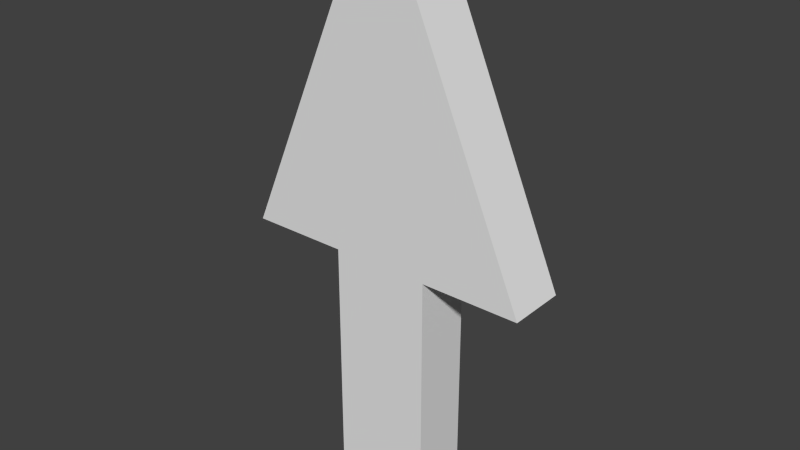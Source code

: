 # Source: arrow.blend  (saved by Blender 2.76.0; exported with 4.5.12 LTS)
import bpy
from mathutils import Matrix  # noqa: F401  (used for matrix-valued properties, if any)

bpy.ops.wm.read_factory_settings(use_empty=True)
scene = bpy.context.scene
scene.name = 'Scene'

# ---- collections
col_collection_1 = bpy.data.collections.new('Collection 1'); scene.collection.children.link(col_collection_1)

# ---- materials (node trees are filled in below, after node groups)
mat_material = bpy.data.materials.new('Material')
mat_material.alpha_threshold = 0.0
mat_material.use_transparent_shadow = False
mat_material.roughness = 0.5
mat_material.line_color = (0.0, 0.0, 0.0, 1.0)

# ---- material node trees

# ---- world
world_world = bpy.data.worlds.new('World'); scene.world = world_world
world_world.color = (0.05088, 0.05088, 0.05088)
world_world.use_sun_shadow = False
world_world.sun_shadow_jitter_overblur = 0.0
world_world.cycles.sampling_method = 'MANUAL'
world_world.cycles.sample_map_resolution = 256

# ---- meshes
me_cube = bpy.data.meshes.new('Cube')
me_cube.from_pydata([(1.0, -0.1956, 0.02187), (-1.0, -0.1956, 0.02187), (-1.0, 0.1956, 0.02187), (1.0, 0.1956, 0.02187), (0.1339, -0.1956, 2.022), (-0.1339, -0.1956, 2.022), (-0.1339, 0.1956, 2.022), (0.1339, 0.1956, 2.022), (0.3333, -0.1956, 0.02187), (-0.3333, -0.1956, 0.02187), (-0.3333, 0.1956, 0.02187), (0.3333, 0.1956, 0.02187), (0.04464, -0.1956, 2.022), (-0.04464, -0.1956, 2.022), (-0.04464, 0.1956, 2.022), (0.04464, 0.1956, 2.022), (0.3333, -0.1956, -1.575), (-0.3333, -0.1956, -1.575), (-0.3333, 0.1956, -1.575), (0.3333, 0.1956, -1.575)], [], [(9, 1, 2, 10), (13, 14, 6, 5), (9, 13, 5, 1), (1, 5, 6, 2), (11, 15, 7, 3), (4, 0, 3, 7), (2, 6, 14, 10), (10, 14, 15, 11), (0, 4, 12, 8), (8, 12, 13, 9), (4, 7, 15, 12), (12, 15, 14, 13), (0, 8, 11, 3), (10, 11, 19, 18), (16, 17, 18, 19), (11, 8, 16, 19), (8, 9, 17, 16), (9, 10, 18, 17)])
me_cube.materials.append(mat_material)
me_cube.use_remesh_preserve_volume = False
me_cube.use_remesh_preserve_attributes = False
me_cube.use_mirror_vertex_groups = False
me_cube.update()

# ---- objects
ob_cube = bpy.data.objects.new('Cube', me_cube)

# ---- transforms, parenting, visibility, modifiers, constraints
ob_cube.location = (0.0, 0.0, 0.0)
ob_cube.lock_rotations_4d = False
ob_cube.empty_display_type = 'ARROWS'
ob_cube.lineart.crease_threshold = 0.0

# ---- collection membership
col_collection_1.objects.link(ob_cube)

# ---- scene / render settings (as saved in the file)
scene.frame_start = 1; scene.frame_end = 250; scene.frame_set(1)
scene.render.engine = 'BLENDER_EEVEE_NEXT'
scene.render.resolution_percentage = 50
scene.render.dither_intensity = 0.0
scene.cycles.use_denoising = False
scene.cycles.samples = 10
scene.cycles.sampling_pattern = 'TABULATED_SOBOL'
scene.cycles.light_sampling_threshold = 0.0
scene.cycles.use_adaptive_sampling = False
scene.cycles.use_light_tree = False
scene.cycles.blur_glossy = 0.0
scene.cycles.pixel_filter_type = 'GAUSSIAN'
scene.cycles.sample_clamp_indirect = 0.0
scene.view_settings.view_transform = 'Standard'
bpy.context.view_layer.update()

# ---- added for rendering (the .blend has no active camera and no usable light): camera, sun
cam_auto = bpy.data.cameras.new('AutoCamera')
cam_auto.lens = 50.0
cam_auto.sensor_width = 36.0
cam_auto.clip_end = 1000.0
ob_auto_camera = bpy.data.objects.new('AutoCamera', cam_auto)
scene.collection.objects.link(ob_auto_camera)
ob_auto_camera.location = (3.82507, -4.59009, 3.28342)
ob_auto_camera.rotation_euler = (1.09748, -7.21219e-08, 0.694738)
scene.camera = ob_auto_camera
light_auto_sun = bpy.data.lights.new('AutoSun', 'SUN')
light_auto_sun.energy = 3.0
light_auto_sun.angle = 0.0523599
ob_auto_sun = bpy.data.objects.new('AutoSun', light_auto_sun)
scene.collection.objects.link(ob_auto_sun)
ob_auto_sun.rotation_euler = (0.872665, 0.174533, 0.523599)
bpy.context.view_layer.update()
